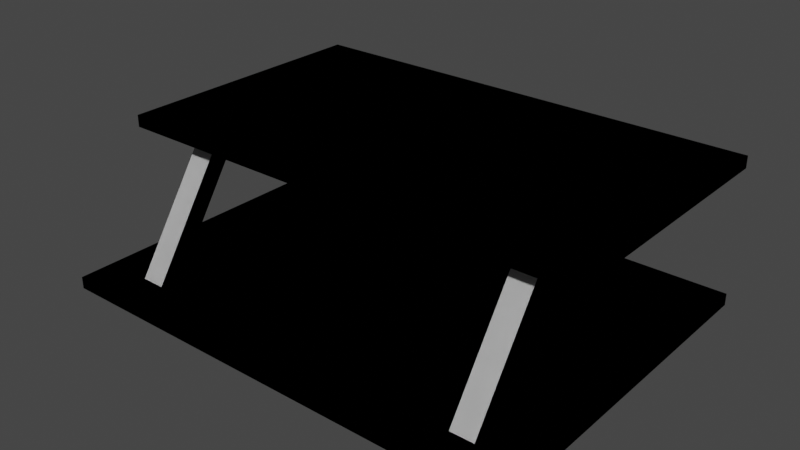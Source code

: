 # Source: Building.blend  (saved by Blender 2.93.21; exported with 4.5.12 LTS)
import bpy
from mathutils import Matrix  # noqa: F401  (used for matrix-valued properties, if any)

bpy.ops.wm.read_factory_settings(use_empty=True)
scene = bpy.context.scene
scene.name = 'Scene'

# ---- collections
col_collection = bpy.data.collections.new('Collection'); scene.collection.children.link(col_collection)

# ---- materials (node trees are filled in below, after node groups)
mat_material = bpy.data.materials.new('Material')
mat_material.alpha_threshold = 0.0
mat_material.use_transparent_shadow = False
mat_material.line_color = (0.0, 0.0, 0.0, 1.0)

# ---- material node trees
mat_material.use_nodes = True; mat_material.node_tree.nodes.clear()
_N = mat_material.node_tree.nodes; _L = mat_material.node_tree.links
n0 = _N.new('ShaderNodeOutputMaterial'); n0.name = 'Material Output'; n0.location = (300, 300)
n1 = _N.new('ShaderNodeBsdfPrincipled'); n1.name = 'Principled BSDF'; n1.location = (10, 300)
n1.distribution = 'GGX'
n1.subsurface_method = 'BURLEY'
n1.inputs[2].default_value = 0.4
n1.inputs[3].default_value = 1.45
n1.inputs[27].default_value = (0.0, 0.0, 0.0, 1.0)
n1.inputs[28].default_value = 1.0
_L.new(n1.outputs[0], n0.inputs[0])
n0.is_active_output = True

# ---- world
world_world = bpy.data.worlds.new('World'); scene.world = world_world
world_world.use_nodes = True; world_world.node_tree.nodes.clear()
_N = world_world.node_tree.nodes; _L = world_world.node_tree.links
n0 = _N.new('ShaderNodeOutputWorld'); n0.name = 'World Output'; n0.location = (300, 300)
n1 = _N.new('ShaderNodeBackground'); n1.name = 'Background'; n1.location = (10, 300)
n1.inputs[0].default_value = (0.05088, 0.05088, 0.05088, 1.0)
_L.new(n1.outputs[0], n0.inputs[0])
n0.is_active_output = True
world_world.color = (0.05088, 0.05088, 0.05088)
world_world.use_sun_shadow = False
world_world.sun_shadow_jitter_overblur = 0.0

# ---- meshes
me_cube = bpy.data.meshes.new('Cube')
me_cube.from_pydata([(-16.0, 8.0, 10.5), (-16.0, 1.0, 0.0), (-16.0, 6.0, 10.5), (-16.0, -1.0, 0.0), (-14.0, 8.0, 10.5), (-14.0, 1.0, 0.0), (-14.0, 6.0, 10.5), (-14.0, -1.0, 0.0), (-20.0, -4.0, -1.0), (-20.0, -4.0, 0.0), (-20.0, 26.0, -1.0), (-20.0, 26.0, 0.0), (-20.0, 3.0, 10.5), (-20.0, 3.0, 11.5), (-20.0, 26.0, 10.5), (-20.0, 26.0, 11.5), (16.0, 8.0, 10.5), (16.0, 1.0, 0.0), (16.0, 6.0, 10.5), (16.0, -1.0, 0.0), (14.0, 8.0, 10.5), (14.0, 1.0, 0.0), (14.0, 6.0, 10.5), (14.0, -1.0, 0.0), (20.0, -4.0, -1.0), (20.0, -4.0, 0.0), (20.0, 26.0, -1.0), (20.0, 26.0, 0.0), (20.0, 3.0, 10.5), (20.0, 3.0, 11.5), (20.0, 26.0, 10.5), (20.0, 26.0, 11.5), (0.0, 26.0, 10.5), (0.0, 26.0, 11.5), (0.0, 3.0, 10.5), (0.0, 3.0, 11.5), (0.0, 26.0, -1.0), (0.0, 26.0, 0.0), (0.0, -4.0, -1.0), (0.0, -4.0, 0.0)], [], [(0, 2, 6, 4), (3, 7, 6, 2), (7, 5, 4, 6), (5, 7, 3, 1), (1, 3, 2, 0), (5, 1, 0, 4), (8, 9, 11, 10), (38, 39, 9, 8), (37, 11, 1, 5), (12, 13, 15, 14), (7, 3, 9, 39), (34, 35, 13, 12), (33, 15, 13, 35), (37, 5, 7, 39), (12, 14, 0, 2), (9, 3, 1, 11), (14, 15, 33, 32), (32, 4, 0, 14), (12, 2, 6, 34), (34, 6, 4, 32), (10, 36, 38, 8), (10, 11, 37, 36), (16, 20, 22, 18), (19, 18, 22, 23), (23, 22, 20, 21), (21, 17, 19, 23), (17, 16, 18, 19), (21, 20, 16, 17), (24, 26, 27, 25), (38, 24, 25, 39), (37, 21, 17, 27), (28, 30, 31, 29), (23, 39, 25, 19), (34, 28, 29, 35), (33, 35, 29, 31), (37, 39, 23, 21), (28, 18, 16, 30), (25, 27, 17, 19), (30, 32, 33, 31), (32, 30, 16, 20), (28, 34, 22, 18), (34, 32, 20, 22), (26, 24, 38, 36), (26, 36, 37, 27)])
_uv = me_cube.uv_layers.new(name='UVMap')
_uv.uv.foreach_set('vector', [0.8545, 0.4508, 0.8545, 0.4745, 0.8308, 0.4745, 0.8308, 0.4508, 0.7545, 0.75, 0.7308, 0.75, 0.7308, 0.6002, 0.7545, 0.6002, 0.8178, 0.75, 0.798, 0.7368, 0.798, 0.5871, 0.8178, 0.6002, 0.8933, 0.4788, 0.8695, 0.4788, 0.8695, 0.455, 0.8933, 0.455, 0.7743, 0.7368, 0.7545, 0.75, 0.7545, 0.6002, 0.7743, 0.5871, 0.798, 0.7368, 0.7743, 0.7368, 0.7743, 0.5871, 0.798, 0.5871, 0.9284, 0.7702, 0.9165, 0.7702, 0.9165, 0.4142, 0.9284, 0.4142, 0.9639, 0.6474, 0.952, 0.6474, 0.952, 0.4101, 0.9639, 0.4101, 0.256, 0.3777, 0.01867, 0.3777, 0.06613, 0.08107, 0.08987, 0.08107, 0.7021, 0.4014, 0.714, 0.4014, 0.714, 0.6744, 0.7021, 0.6744, 0.08987, 0.05734, 0.06613, 0.05734, 0.01867, 0.02174, 0.256, 0.02174, 0.2555, 0.8885, 0.2555, 0.9004, 0.01813, 0.9004, 0.01813, 0.8885, 0.7481, 0.02388, 0.9854, 0.02388, 0.9854, 0.2968, 0.7481, 0.2968, 0.256, 0.3777, 0.08987, 0.08107, 0.08987, 0.05734, 0.256, 0.02174, 0.01562, 0.3998, 0.2886, 0.3998, 0.07495, 0.4473, 0.05122, 0.4473, 0.01867, 0.02174, 0.06613, 0.05734, 0.06613, 0.08107, 0.01867, 0.3777, 0.9865, 0.3195, 0.9865, 0.3314, 0.7492, 0.3314, 0.7492, 0.3195, 0.2886, 0.6371, 0.07495, 0.471, 0.07495, 0.4473, 0.2886, 0.3998, 0.01562, 0.3998, 0.05122, 0.4473, 0.05122, 0.471, 0.01562, 0.6371, 0.01562, 0.6371, 0.05122, 0.471, 0.07495, 0.471, 0.2886, 0.6371, 0.6639, 0.4004, 0.6639, 0.6377, 0.3079, 0.6377, 0.3079, 0.4004, 0.9882, 0.3413, 0.9882, 0.3532, 0.7509, 0.3532, 0.7509, 0.3413, 0.8299, 0.4146, 0.8536, 0.4146, 0.8536, 0.4383, 0.8299, 0.4383, 0.7929, 0.5621, 0.7929, 0.4123, 0.8166, 0.4123, 0.8166, 0.5621, 0.7296, 0.5621, 0.7296, 0.4123, 0.7494, 0.3992, 0.7494, 0.5489, 0.867, 0.4383, 0.867, 0.4146, 0.8907, 0.4146, 0.8907, 0.4383, 0.7731, 0.5489, 0.7731, 0.3992, 0.7929, 0.4123, 0.7929, 0.5621, 0.7494, 0.5489, 0.7494, 0.3992, 0.7731, 0.3992, 0.7731, 0.5489, 0.6898, 0.4025, 0.6898, 0.7585, 0.6779, 0.7585, 0.6779, 0.4025, 0.9639, 0.6474, 0.9639, 0.8848, 0.952, 0.8848, 0.952, 0.6474, 0.256, 0.3777, 0.4221, 0.08107, 0.4459, 0.08107, 0.4933, 0.3777, 0.4928, 0.8885, 0.7657, 0.8885, 0.7657, 0.9004, 0.4928, 0.9004, 0.4221, 0.05734, 0.256, 0.02174, 0.4933, 0.02174, 0.4459, 0.05734, 0.2555, 0.8885, 0.4928, 0.8885, 0.4928, 0.9004, 0.2555, 0.9004, 0.7481, 0.02388, 0.7481, 0.2968, 0.5107, 0.2968, 0.5107, 0.02388, 0.256, 0.3777, 0.256, 0.02174, 0.4221, 0.05734, 0.4221, 0.08107, 0.01562, 0.8745, 0.05122, 0.827, 0.07495, 0.827, 0.2886, 0.8745, 0.4933, 0.02174, 0.4933, 0.3777, 0.4459, 0.08107, 0.4459, 0.05734, 0.5118, 0.3195, 0.7492, 0.3195, 0.7492, 0.3314, 0.5118, 0.3314, 0.2886, 0.6371, 0.2886, 0.8745, 0.07495, 0.827, 0.07495, 0.8033, 0.01562, 0.8745, 0.01562, 0.6371, 0.05122, 0.8033, 0.05122, 0.827, 0.01562, 0.6371, 0.2886, 0.6371, 0.07495, 0.8033, 0.05122, 0.8033, 0.6639, 0.875, 0.3079, 0.875, 0.3079, 0.6377, 0.6639, 0.6377, 0.5136, 0.3413, 0.7509, 0.3413, 0.7509, 0.3532, 0.5136, 0.3532])
me_cube.materials.append(mat_material)
me_cube.use_remesh_preserve_volume = False
me_cube.use_remesh_preserve_attributes = False
me_cube.use_mirror_vertex_groups = False
me_cube.update()

# ---- objects
ob_building = bpy.data.objects.new('Building', me_cube)

# ---- transforms, parenting, visibility, modifiers, constraints
ob_building.location = (0.0, 0.0, 0.0)
ob_building.lock_rotations_4d = False
ob_building.empty_display_type = 'ARROWS'
ob_building.lineart.crease_threshold = 0.0
_m = ob_building.modifiers.new('Mirror', 'MIRROR')

# ---- collection membership
col_collection.objects.link(ob_building)

# ---- scene / render settings (as saved in the file)
scene.frame_start = 1; scene.frame_end = 250; scene.frame_set(1)
scene.render.engine = 'BLENDER_EEVEE_NEXT'
scene.cycles.use_denoising = False
scene.cycles.samples = 128
scene.cycles.sampling_pattern = 'TABULATED_SOBOL'
scene.cycles.use_adaptive_sampling = False
scene.cycles.use_light_tree = False
scene.view_settings.view_transform = 'Filmic'
bpy.context.view_layer.update()

# ---- added for rendering (the .blend has no active camera and no usable light): camera, sun
cam_auto = bpy.data.cameras.new('AutoCamera')
cam_auto.lens = 50.0
cam_auto.sensor_width = 36.0
cam_auto.clip_end = 1000.0
ob_auto_camera = bpy.data.objects.new('AutoCamera', cam_auto)
scene.collection.objects.link(ob_auto_camera)
ob_auto_camera.location = (47.685, -46.222, 43.398)
ob_auto_camera.rotation_euler = (1.09748, -7.21219e-08, 0.694738)
scene.camera = ob_auto_camera
light_auto_sun = bpy.data.lights.new('AutoSun', 'SUN')
light_auto_sun.energy = 3.0
light_auto_sun.angle = 0.0523599
ob_auto_sun = bpy.data.objects.new('AutoSun', light_auto_sun)
scene.collection.objects.link(ob_auto_sun)
ob_auto_sun.rotation_euler = (0.872665, 0.174533, 0.523599)
bpy.context.view_layer.update()
